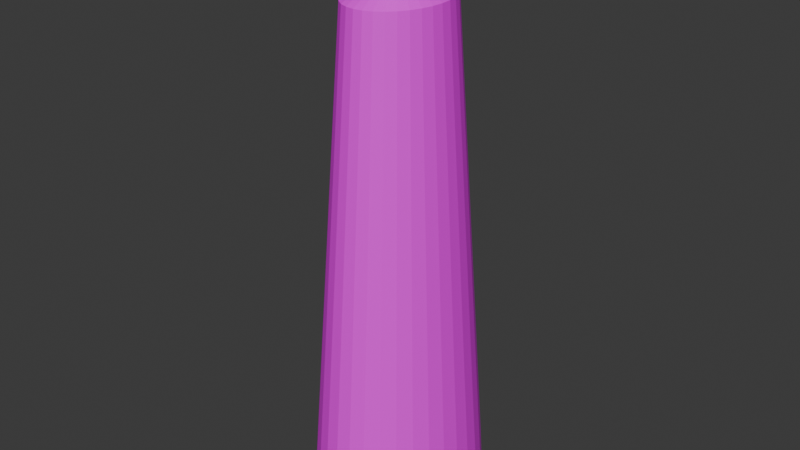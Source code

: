 # Source: toothpaste.blend  (saved by Blender 4.5.91; exported with 4.5.12 LTS)
import bpy
from mathutils import Matrix  # noqa: F401  (used for matrix-valued properties, if any)

bpy.ops.wm.read_factory_settings(use_empty=True)
scene = bpy.context.scene
scene.name = 'Scene'

# ---- collections
col_collection = bpy.data.collections.new('Collection'); scene.collection.children.link(col_collection)

# ---- images (referenced by path relative to the original .blend; pixels are not part of the script)
import os
ASSET_DIR = os.environ.get("B2B_ASSET_DIR", "")  # directory of the original .blend (textures are referenced by path, not embedded)
HERE = os.path.dirname(os.path.abspath(__file__))  # packed textures are extracted next to this script under _unpacked/

def load_image(name, relpath, width, height, colorspace="sRGB"):
    """Load a texture the original file referenced (path relative to the .blend, or extracted next to this script)."""
    p = next((c for c in (os.path.join(HERE, relpath), os.path.join(ASSET_DIR, relpath)) if relpath and os.path.exists(c)), "")
    if p:
        img = bpy.data.images.load(p, check_existing=True)
        img.name = name
    else:  # same state as the original file: an image datablock whose file is absent (Cycles renders it pink)
        img = bpy.data.images.new(name, width, height)
        img.source = "FILE"
        img.filepath = "//" + (relpath or name)
    img.colorspace_settings.name = colorspace
    return img
img_untitled_design_png = load_image('Untitled design.png', 'Untitled design.png', 1024, 1024, 'sRGB')

# ---- materials (node trees are filled in below, after node groups)
mat_tube = bpy.data.materials.new('tube')

# ---- material node trees
mat_tube.use_nodes = True; mat_tube.node_tree.nodes.clear()
_N = mat_tube.node_tree.nodes; _L = mat_tube.node_tree.links
n0 = _N.new('ShaderNodeBsdfPrincipled'); n0.name = 'Principled BSDF'; n0.location = (-200, 100)
n1 = _N.new('ShaderNodeOutputMaterial'); n1.name = 'Material Output'; n1.location = (200, 100)
n2 = _N.new('ShaderNodeTexImage'); n2.name = 'Image Texture'; n2.location = (-574, 85)
n2.image = img_untitled_design_png
n3 = _N.new('ShaderNodeMapping'); n3.name = 'Mapping'; n3.location = (-805, 55)
n3.inputs[1].default_value = (-0.15, 0.2, 0.0)
n3.inputs[2].default_value = (0.0, 0.0, 1.571)
n3.inputs[3].default_value = (1.0, 1.9, 1.0)
n4 = _N.new('ShaderNodeTexCoord'); n4.name = 'Texture Coordinate'; n4.location = (-985, 55)
_L.new(n0.outputs[0], n1.inputs[0])
_L.new(n3.outputs[0], n2.inputs[0])
_L.new(n4.outputs[2], n3.inputs[0])
_L.new(n2.outputs[0], n0.inputs[0])
n1.is_active_output = True

# ---- world
world_world = bpy.data.worlds.new('World'); scene.world = world_world
world_world.use_nodes = True; world_world.node_tree.nodes.clear()
_N = world_world.node_tree.nodes; _L = world_world.node_tree.links
n0 = _N.new('ShaderNodeOutputWorld'); n0.name = 'World Output'; n0.location = (200, 100)
n1 = _N.new('ShaderNodeBackground'); n1.name = 'Background'; n1.location = (-200, 100)
n1.inputs[0].default_value = (0.05088, 0.05088, 0.05088, 1.0)
_L.new(n1.outputs[0], n0.inputs[0])
n0.is_active_output = True
world_world.color = (0.05088, 0.05088, 0.05088)
world_world.sun_shadow_jitter_overblur = 0.0

# ---- meshes
me_cylinder = bpy.data.meshes.new('Cylinder')
me_cylinder.from_pydata([(-9.467e-09, 1.782, -1.0), (-1.031e-08, 0.1905, 8.554), (0.3476, 1.748, -1.0), (0.03717, 0.1869, 8.554), (0.6819, 1.646, -1.0), (0.07291, 0.176, 8.554), (0.99, 1.482, -1.0), (0.1058, 0.1584, 8.554), (1.26, 1.26, -1.0), (0.1347, 0.1347, 8.554), (1.482, 0.99, -1.0), (0.1584, 0.1058, 8.554), (1.646, 0.6819, -1.0), (0.176, 0.07291, 8.554), (1.748, 0.3476, -1.0), (0.1869, 0.03717, 8.554), (1.782, -1.165e-08, -1.0), (0.1905, 1.106e-08, 8.554), (1.748, -0.3476, -1.0), (0.1869, -0.03717, 8.554), (1.646, -0.6819, -1.0), (0.176, -0.07291, 8.554), (1.482, -0.99, -1.0), (0.1584, -0.1058, 8.554), (1.26, -1.26, -1.0), (0.1347, -0.1347, 8.554), (0.99, -1.482, -1.0), (0.1058, -0.1584, 8.554), (0.6819, -1.646, -1.0), (0.07291, -0.176, 8.554), (0.3476, -1.748, -1.0), (0.03717, -0.1869, 8.554), (-9.467e-09, -1.782, -1.0), (-1.031e-08, -0.1905, 8.554), (-0.3476, -1.748, -1.0), (-0.03717, -0.1869, 8.554), (-0.6819, -1.646, -1.0), (-0.07291, -0.176, 8.554), (-0.99, -1.482, -1.0), (-0.1058, -0.1584, 8.554), (-1.26, -1.26, -1.0), (-0.1347, -0.1347, 8.554), (-1.482, -0.99, -1.0), (-0.1584, -0.1058, 8.554), (-1.646, -0.6819, -1.0), (-0.176, -0.07291, 8.554), (-1.748, -0.3476, -1.0), (-0.1869, -0.03717, 8.554), (-1.782, -1.165e-08, -1.0), (-0.1905, 1.106e-08, 8.554), (-1.748, 0.3476, -1.0), (-0.1869, 0.03717, 8.554), (-1.646, 0.6819, -1.0), (-0.176, 0.07291, 8.554), (-1.482, 0.99, -1.0), (-0.1584, 0.1058, 8.554), (-1.26, 1.26, -1.0), (-0.1347, 0.1347, 8.554), (-0.99, 1.482, -1.0), (-0.1058, 0.1584, 8.554), (-0.6819, 1.646, -1.0), (-0.07291, 0.176, 8.554), (-0.3476, 1.748, -1.0), (-0.03717, 0.1869, 8.554), (-8.882e-09, 1.734, -0.2831), (0.3382, 1.7, -0.2831), (0.6634, 1.602, -0.2831), (0.9632, 1.441, -0.2831), (1.226, 1.226, -0.2831), (1.441, 0.9632, -0.2831), (1.602, 0.6634, -0.2831), (1.7, 0.3382, -0.2831), (1.734, -1.093e-08, -0.2831), (1.7, -0.3382, -0.2831), (1.602, -0.6634, -0.2831), (1.441, -0.9632, -0.2831), (1.226, -1.226, -0.2831), (0.9632, -1.441, -0.2831), (0.6634, -1.602, -0.2831), (0.3382, -1.7, -0.2831), (-8.882e-09, -1.734, -0.2831), (-0.3382, -1.7, -0.2831), (-0.6634, -1.602, -0.2831), (-0.9632, -1.441, -0.2831), (-1.226, -1.226, -0.2831), (-1.441, -0.9632, -0.2831), (-1.602, -0.6634, -0.2831), (-1.7, -0.3382, -0.2831), (-1.734, -1.093e-08, -0.2831), (-1.7, 0.3382, -0.2831), (-1.602, 0.6634, -0.2831), (-1.441, 0.9632, -0.2831), (-1.226, 1.226, -0.2831), (-0.9632, 1.441, -0.2831), (-0.6634, 1.602, -0.2831), (-0.3382, 1.7, -0.2831), (-5.921e-10, 1.049, 8.071), (0.2046, 1.029, 8.071), (0.4014, 0.9691, 8.071), (0.5827, 0.8721, 8.071), (0.7417, 0.7417, 8.071), (0.8721, 0.5827, 8.071), (0.9691, 0.4014, 8.071), (1.029, 0.2046, 8.071), (1.049, -7.288e-10, 8.071), (1.029, -0.2046, 8.071), (0.9691, -0.4014, 8.071), (0.8721, -0.5827, 8.071), (0.7417, -0.7417, 8.071), (0.5827, -0.8721, 8.071), (0.4014, -0.9691, 8.071), (0.2046, -1.029, 8.071), (-5.921e-10, -1.049, 8.071), (-0.2046, -1.029, 8.071), (-0.4014, -0.9691, 8.071), (-0.5827, -0.8721, 8.071), (-0.7417, -0.7417, 8.071), (-0.8721, -0.5827, 8.071), (-0.9691, -0.4014, 8.071), (-1.029, -0.2046, 8.071), (-1.049, -7.288e-10, 8.071), (-1.029, 0.2046, 8.071), (-0.9691, 0.4014, 8.071), (-0.8721, 0.5827, 8.071), (-0.7417, 0.7417, 8.071), (-0.5827, 0.8721, 8.071), (-0.4014, 0.9691, 8.071), (-0.2046, 1.029, 8.071)], [], [(96, 1, 3, 97), (97, 3, 5, 98), (98, 5, 7, 99), (99, 7, 9, 100), (100, 9, 11, 101), (101, 11, 13, 102), (102, 13, 15, 103), (103, 15, 17, 104), (104, 17, 19, 105), (105, 19, 21, 106), (106, 21, 23, 107), (107, 23, 25, 108), (108, 25, 27, 109), (109, 27, 29, 110), (110, 29, 31, 111), (111, 31, 33, 112), (112, 33, 35, 113), (113, 35, 37, 114), (114, 37, 39, 115), (115, 39, 41, 116), (116, 41, 43, 117), (117, 43, 45, 118), (118, 45, 47, 119), (119, 47, 49, 120), (120, 49, 51, 121), (121, 51, 53, 122), (122, 53, 55, 123), (123, 55, 57, 124), (124, 57, 59, 125), (125, 59, 61, 126), (3, 1, 63, 61, 59, 57, 55, 53, 51, 49, 47, 45, 43, 41, 39, 37, 35, 33, 31, 29, 27, 25, 23, 21, 19, 17, 15, 13, 11, 9, 7, 5), (126, 61, 63, 127), (127, 63, 1, 96), (0, 2, 4, 6, 8, 10, 12, 14, 16, 18, 20, 22, 24, 26, 28, 30, 32, 34, 36, 38, 40, 42, 44, 46, 48, 50, 52, 54, 56, 58, 60, 62), (62, 95, 64, 0), (60, 94, 95, 62), (58, 93, 94, 60), (56, 92, 93, 58), (54, 91, 92, 56), (52, 90, 91, 54), (50, 89, 90, 52), (48, 88, 89, 50), (46, 87, 88, 48), (44, 86, 87, 46), (42, 85, 86, 44), (40, 84, 85, 42), (38, 83, 84, 40), (36, 82, 83, 38), (34, 81, 82, 36), (32, 80, 81, 34), (30, 79, 80, 32), (28, 78, 79, 30), (26, 77, 78, 28), (24, 76, 77, 26), (22, 75, 76, 24), (20, 74, 75, 22), (18, 73, 74, 20), (16, 72, 73, 18), (14, 71, 72, 16), (12, 70, 71, 14), (10, 69, 70, 12), (8, 68, 69, 10), (6, 67, 68, 8), (4, 66, 67, 6), (2, 65, 66, 4), (0, 64, 65, 2), (95, 127, 96, 64), (94, 126, 127, 95), (93, 125, 126, 94), (92, 124, 125, 93), (91, 123, 124, 92), (90, 122, 123, 91), (89, 121, 122, 90), (88, 120, 121, 89), (87, 119, 120, 88), (86, 118, 119, 87), (85, 117, 118, 86), (84, 116, 117, 85), (83, 115, 116, 84), (82, 114, 115, 83), (81, 113, 114, 82), (80, 112, 113, 81), (79, 111, 112, 80), (78, 110, 111, 79), (77, 109, 110, 78), (76, 108, 109, 77), (75, 107, 108, 76), (74, 106, 107, 75), (73, 105, 106, 74), (72, 104, 105, 73), (71, 103, 104, 72), (70, 102, 103, 71), (69, 101, 102, 70), (68, 100, 101, 69), (67, 99, 100, 68), (66, 98, 99, 67), (65, 97, 98, 66), (64, 96, 97, 65)])
_uv = me_cylinder.uv_layers.new(name='UVMap')
_uv.uv.foreach_set('vector', [1.0, 0.9687, 1.0, 1.0, 0.9688, 1.0, 0.9688, 0.9687, 0.9688, 0.9687, 0.9688, 1.0, 0.9375, 1.0, 0.9375, 0.9687, 0.9375, 0.9687, 0.9375, 1.0, 0.9062, 1.0, 0.9062, 0.9687, 0.9062, 0.9687, 0.9062, 1.0, 0.875, 1.0, 0.875, 0.9687, 0.875, 0.9687, 0.875, 1.0, 0.8438, 1.0, 0.8437, 0.9687, 0.8437, 0.9687, 0.8438, 1.0, 0.8125, 1.0, 0.8125, 0.9687, 0.8125, 0.9687, 0.8125, 1.0, 0.7812, 1.0, 0.7812, 0.9687, 0.7812, 0.9687, 0.7812, 1.0, 0.75, 1.0, 0.75, 0.9687, 0.75, 0.9687, 0.75, 1.0, 0.7188, 1.0, 0.7188, 0.9687, 0.7188, 0.9687, 0.7188, 1.0, 0.6875, 1.0, 0.6875, 0.9687, 0.6875, 0.9687, 0.6875, 1.0, 0.6562, 1.0, 0.6562, 0.9687, 0.6562, 0.9687, 0.6562, 1.0, 0.625, 1.0, 0.625, 0.9687, 0.625, 0.9687, 0.625, 1.0, 0.5938, 1.0, 0.5938, 0.9687, 0.5938, 0.9687, 0.5938, 1.0, 0.5625, 1.0, 0.5625, 0.9687, 0.5625, 0.9687, 0.5625, 1.0, 0.5312, 1.0, 0.5312, 0.9687, 0.5312, 0.9687, 0.5312, 1.0, 0.5, 1.0, 0.5, 0.9687, 0.5, 0.9687, 0.5, 1.0, 0.4688, 1.0, 0.4688, 0.9687, 0.4688, 0.9687, 0.4688, 1.0, 0.4375, 1.0, 0.4375, 0.9687, 0.4375, 0.9687, 0.4375, 1.0, 0.4062, 1.0, 0.4062, 0.9687, 0.4062, 0.9687, 0.4062, 1.0, 0.375, 1.0, 0.375, 0.9687, 0.375, 0.9687, 0.375, 1.0, 0.3438, 1.0, 0.3437, 0.9687, 0.3437, 0.9687, 0.3438, 1.0, 0.3125, 1.0, 0.3125, 0.9687, 0.3125, 0.9687, 0.3125, 1.0, 0.2812, 1.0, 0.2812, 0.9687, 0.2812, 0.9687, 0.2812, 1.0, 0.25, 1.0, 0.25, 0.9687, 0.25, 0.9687, 0.25, 1.0, 0.2188, 1.0, 0.2188, 0.9687, 0.2188, 0.9687, 0.2188, 1.0, 0.1875, 1.0, 0.1875, 0.9687, 0.1875, 0.9687, 0.1875, 1.0, 0.1562, 1.0, 0.1562, 0.9687, 0.1562, 0.9687, 0.1562, 1.0, 0.125, 1.0, 0.125, 0.9687, 0.125, 0.9687, 0.125, 1.0, 0.09375, 1.0, 0.09375, 0.9687, 0.09375, 0.9687, 0.09375, 1.0, 0.0625, 1.0, 0.0625, 0.9687, 0.2968, 0.4854, 0.25, 0.49, 0.2032, 0.4854, 0.1582, 0.4717, 0.1167, 0.4496, 0.08029, 0.4197, 0.05045, 0.3833, 0.02827, 0.3418, 0.01461, 0.2968, 0.01, 0.25, 0.01461, 0.2032, 0.02827, 0.1582, 0.05045, 0.1167, 0.08029, 0.08029, 0.1167, 0.05045, 0.1582, 0.02827, 0.2032, 0.01461, 0.25, 0.01, 0.2968, 0.01461, 0.3418, 0.02827, 0.3833, 0.05045, 0.4197, 0.08029, 0.4496, 0.1167, 0.4717, 0.1582, 0.4854, 0.2032, 0.49, 0.25, 0.4854, 0.2968, 0.4717, 0.3418, 0.4496, 0.3833, 0.4197, 0.4197, 0.3833, 0.4496, 0.3418, 0.4717, 0.0625, 0.9687, 0.0625, 1.0, 0.03125, 1.0, 0.03125, 0.9687, 0.03125, 0.9687, 0.03125, 1.0, 0.0, 1.0, 0.0, 0.9687, 0.75, 0.49, 0.7968, 0.4854, 0.8418, 0.4717, 0.8833, 0.4496, 0.9197, 0.4197, 0.9496, 0.3833, 0.9717, 0.3418, 0.9854, 0.2968, 0.99, 0.25, 0.9854, 0.2032, 0.9717, 0.1582, 0.9496, 0.1167, 0.9197, 0.08029, 0.8833, 0.05045, 0.8418, 0.02827, 0.7968, 0.01461, 0.75, 0.01, 0.7032, 0.01461, 0.6582, 0.02827, 0.6167, 0.05045, 0.5803, 0.08029, 0.5504, 0.1167, 0.5283, 0.1582, 0.5146, 0.2032, 0.51, 0.25, 0.5146, 0.2968, 0.5283, 0.3418, 0.5504, 0.3833, 0.5803, 0.4197, 0.6167, 0.4496, 0.6582, 0.4717, 0.7032, 0.4854, 0.03125, 0.5, 0.03125, 0.5309, 0.0, 0.5309, 0.0, 0.5, 0.0625, 0.5, 0.0625, 0.5309, 0.03125, 0.5309, 0.03125, 0.5, 0.09375, 0.5, 0.09375, 0.5309, 0.0625, 0.5309, 0.0625, 0.5, 0.125, 0.5, 0.125, 0.5309, 0.09375, 0.5309, 0.09375, 0.5, 0.1562, 0.5, 0.1562, 0.5309, 0.125, 0.5309, 0.125, 0.5, 0.1875, 0.5, 0.1875, 0.5309, 0.1562, 0.5309, 0.1562, 0.5, 0.2188, 0.5, 0.2187, 0.5309, 0.1875, 0.5309, 0.1875, 0.5, 0.25, 0.5, 0.25, 0.5309, 0.2187, 0.5309, 0.2188, 0.5, 0.2812, 0.5, 0.2812, 0.5309, 0.25, 0.5309, 0.25, 0.5, 0.3125, 0.5, 0.3125, 0.5309, 0.2812, 0.5309, 0.2812, 0.5, 0.3438, 0.5, 0.3438, 0.5309, 0.3125, 0.5309, 0.3125, 0.5, 0.375, 0.5, 0.375, 0.5309, 0.3438, 0.5309, 0.3438, 0.5, 0.4062, 0.5, 0.4062, 0.5309, 0.375, 0.5309, 0.375, 0.5, 0.4375, 0.5, 0.4375, 0.5309, 0.4062, 0.5309, 0.4062, 0.5, 0.4688, 0.5, 0.4688, 0.5309, 0.4375, 0.5309, 0.4375, 0.5, 0.5, 0.5, 0.5, 0.5309, 0.4688, 0.5309, 0.4688, 0.5, 0.5312, 0.5, 0.5312, 0.5309, 0.5, 0.5309, 0.5, 0.5, 0.5625, 0.5, 0.5625, 0.5309, 0.5312, 0.5309, 0.5312, 0.5, 0.5938, 0.5, 0.5937, 0.5309, 0.5625, 0.5309, 0.5625, 0.5, 0.625, 0.5, 0.625, 0.5309, 0.5937, 0.5309, 0.5938, 0.5, 0.6562, 0.5, 0.6562, 0.5309, 0.625, 0.5309, 0.625, 0.5, 0.6875, 0.5, 0.6875, 0.5309, 0.6562, 0.5309, 0.6562, 0.5, 0.7188, 0.5, 0.7188, 0.5309, 0.6875, 0.5309, 0.6875, 0.5, 0.75, 0.5, 0.75, 0.5309, 0.7188, 0.5309, 0.7188, 0.5, 0.7812, 0.5, 0.7812, 0.5309, 0.75, 0.5309, 0.75, 0.5, 0.8125, 0.5, 0.8125, 0.5309, 0.7812, 0.5309, 0.7812, 0.5, 0.8438, 0.5, 0.8438, 0.5309, 0.8125, 0.5309, 0.8125, 0.5, 0.875, 0.5, 0.875, 0.5309, 0.8438, 0.5309, 0.8438, 0.5, 0.9062, 0.5, 0.9062, 0.5309, 0.875, 0.5309, 0.875, 0.5, 0.9375, 0.5, 0.9375, 0.5309, 0.9062, 0.5309, 0.9062, 0.5, 0.9688, 0.5, 0.9688, 0.5309, 0.9375, 0.5309, 0.9375, 0.5, 1.0, 0.5, 1.0, 0.5309, 0.9688, 0.5309, 0.9688, 0.5, 0.03125, 0.5309, 0.03125, 0.9687, 0.0, 0.9687, 0.0, 0.5309, 0.0625, 0.5309, 0.0625, 0.9687, 0.03125, 0.9687, 0.03125, 0.5309, 0.09375, 0.5309, 0.09375, 0.9687, 0.0625, 0.9687, 0.0625, 0.5309, 0.125, 0.5309, 0.125, 0.9687, 0.09375, 0.9687, 0.09375, 0.5309, 0.1562, 0.5309, 0.1562, 0.9687, 0.125, 0.9687, 0.125, 0.5309, 0.1875, 0.5309, 0.1875, 0.9687, 0.1562, 0.9687, 0.1562, 0.5309, 0.2187, 0.5309, 0.2188, 0.9687, 0.1875, 0.9687, 0.1875, 0.5309, 0.25, 0.5309, 0.25, 0.9687, 0.2188, 0.9687, 0.2187, 0.5309, 0.2812, 0.5309, 0.2812, 0.9687, 0.25, 0.9687, 0.25, 0.5309, 0.3125, 0.5309, 0.3125, 0.9687, 0.2812, 0.9687, 0.2812, 0.5309, 0.3438, 0.5309, 0.3437, 0.9687, 0.3125, 0.9687, 0.3125, 0.5309, 0.375, 0.5309, 0.375, 0.9687, 0.3437, 0.9687, 0.3438, 0.5309, 0.4062, 0.5309, 0.4062, 0.9687, 0.375, 0.9687, 0.375, 0.5309, 0.4375, 0.5309, 0.4375, 0.9687, 0.4062, 0.9687, 0.4062, 0.5309, 0.4688, 0.5309, 0.4688, 0.9687, 0.4375, 0.9687, 0.4375, 0.5309, 0.5, 0.5309, 0.5, 0.9687, 0.4688, 0.9687, 0.4688, 0.5309, 0.5312, 0.5309, 0.5312, 0.9687, 0.5, 0.9687, 0.5, 0.5309, 0.5625, 0.5309, 0.5625, 0.9687, 0.5312, 0.9687, 0.5312, 0.5309, 0.5937, 0.5309, 0.5938, 0.9687, 0.5625, 0.9687, 0.5625, 0.5309, 0.625, 0.5309, 0.625, 0.9687, 0.5938, 0.9687, 0.5937, 0.5309, 0.6562, 0.5309, 0.6562, 0.9687, 0.625, 0.9687, 0.625, 0.5309, 0.6875, 0.5309, 0.6875, 0.9687, 0.6562, 0.9687, 0.6562, 0.5309, 0.7188, 0.5309, 0.7188, 0.9687, 0.6875, 0.9687, 0.6875, 0.5309, 0.75, 0.5309, 0.75, 0.9687, 0.7188, 0.9687, 0.7188, 0.5309, 0.7812, 0.5309, 0.7812, 0.9687, 0.75, 0.9687, 0.75, 0.5309, 0.8125, 0.5309, 0.8125, 0.9687, 0.7812, 0.9687, 0.7812, 0.5309, 0.8438, 0.5309, 0.8437, 0.9687, 0.8125, 0.9687, 0.8125, 0.5309, 0.875, 0.5309, 0.875, 0.9687, 0.8437, 0.9687, 0.8438, 0.5309, 0.9062, 0.5309, 0.9062, 0.9687, 0.875, 0.9687, 0.875, 0.5309, 0.9375, 0.5309, 0.9375, 0.9687, 0.9062, 0.9687, 0.9062, 0.5309, 0.9688, 0.5309, 0.9688, 0.9687, 0.9375, 0.9687, 0.9375, 0.5309, 1.0, 0.5309, 1.0, 0.9687, 0.9688, 0.9687, 0.9688, 0.5309])
me_cylinder.materials.append(mat_tube)
me_cylinder.update()
me_cylinder_001 = bpy.data.meshes.new('Cylinder.001')
me_cylinder_001.from_pydata([(0.0, 1.0, -1.0), (0.0, 1.0, 1.0), (0.1951, 0.9808, -1.0), (0.1951, 0.9808, 1.0), (0.3827, 0.9239, -1.0), (0.3827, 0.9239, 1.0), (0.5556, 0.8315, -1.0), (0.5556, 0.8315, 1.0), (0.7071, 0.7071, -1.0), (0.7071, 0.7071, 1.0), (0.8315, 0.5556, -1.0), (0.8315, 0.5556, 1.0), (0.9239, 0.3827, -1.0), (0.9239, 0.3827, 1.0), (0.9808, 0.1951, -1.0), (0.9808, 0.1951, 1.0), (1.0, 0.0, -1.0), (1.0, 0.0, 1.0), (0.9808, -0.1951, -1.0), (0.9808, -0.1951, 1.0), (0.9239, -0.3827, -1.0), (0.9239, -0.3827, 1.0), (0.8315, -0.5556, -1.0), (0.8315, -0.5556, 1.0), (0.7071, -0.7071, -1.0), (0.7071, -0.7071, 1.0), (0.5556, -0.8315, -1.0), (0.5556, -0.8315, 1.0), (0.3827, -0.9239, -1.0), (0.3827, -0.9239, 1.0), (0.1951, -0.9808, -1.0), (0.1951, -0.9808, 1.0), (0.0, -1.0, -1.0), (0.0, -1.0, 1.0), (-0.1951, -0.9808, -1.0), (-0.1951, -0.9808, 1.0), (-0.3827, -0.9239, -1.0), (-0.3827, -0.9239, 1.0), (-0.5556, -0.8315, -1.0), (-0.5556, -0.8315, 1.0), (-0.7071, -0.7071, -1.0), (-0.7071, -0.7071, 1.0), (-0.8315, -0.5556, -1.0), (-0.8315, -0.5556, 1.0), (-0.9239, -0.3827, -1.0), (-0.9239, -0.3827, 1.0), (-0.9808, -0.1951, -1.0), (-0.9808, -0.1951, 1.0), (-1.0, 0.0, -1.0), (-1.0, 0.0, 1.0), (-0.9808, 0.1951, -1.0), (-0.9808, 0.1951, 1.0), (-0.9239, 0.3827, -1.0), (-0.9239, 0.3827, 1.0), (-0.8315, 0.5556, -1.0), (-0.8315, 0.5556, 1.0), (-0.7071, 0.7071, -1.0), (-0.7071, 0.7071, 1.0), (-0.5556, 0.8315, -1.0), (-0.5556, 0.8315, 1.0), (-0.3827, 0.9239, -1.0), (-0.3827, 0.9239, 1.0), (-0.1951, 0.9808, -1.0), (-0.1951, 0.9808, 1.0)], [], [(0, 1, 3, 2), (2, 3, 5, 4), (4, 5, 7, 6), (6, 7, 9, 8), (8, 9, 11, 10), (10, 11, 13, 12), (12, 13, 15, 14), (14, 15, 17, 16), (16, 17, 19, 18), (18, 19, 21, 20), (20, 21, 23, 22), (22, 23, 25, 24), (24, 25, 27, 26), (26, 27, 29, 28), (28, 29, 31, 30), (30, 31, 33, 32), (32, 33, 35, 34), (34, 35, 37, 36), (36, 37, 39, 38), (38, 39, 41, 40), (40, 41, 43, 42), (42, 43, 45, 44), (44, 45, 47, 46), (46, 47, 49, 48), (48, 49, 51, 50), (50, 51, 53, 52), (52, 53, 55, 54), (54, 55, 57, 56), (56, 57, 59, 58), (58, 59, 61, 60), (3, 1, 63, 61, 59, 57, 55, 53, 51, 49, 47, 45, 43, 41, 39, 37, 35, 33, 31, 29, 27, 25, 23, 21, 19, 17, 15, 13, 11, 9, 7, 5), (60, 61, 63, 62), (62, 63, 1, 0), (0, 2, 4, 6, 8, 10, 12, 14, 16, 18, 20, 22, 24, 26, 28, 30, 32, 34, 36, 38, 40, 42, 44, 46, 48, 50, 52, 54, 56, 58, 60, 62)])
_uv = me_cylinder_001.uv_layers.new(name='UVMap')
_uv.uv.foreach_set('vector', [1.0, 0.5, 1.0, 1.0, 0.9688, 1.0, 0.9688, 0.5, 0.9688, 0.5, 0.9688, 1.0, 0.9375, 1.0, 0.9375, 0.5, 0.9375, 0.5, 0.9375, 1.0, 0.9062, 1.0, 0.9062, 0.5, 0.9062, 0.5, 0.9062, 1.0, 0.875, 1.0, 0.875, 0.5, 0.875, 0.5, 0.875, 1.0, 0.8438, 1.0, 0.8438, 0.5, 0.8438, 0.5, 0.8438, 1.0, 0.8125, 1.0, 0.8125, 0.5, 0.8125, 0.5, 0.8125, 1.0, 0.7812, 1.0, 0.7812, 0.5, 0.7812, 0.5, 0.7812, 1.0, 0.75, 1.0, 0.75, 0.5, 0.75, 0.5, 0.75, 1.0, 0.7188, 1.0, 0.7188, 0.5, 0.7188, 0.5, 0.7188, 1.0, 0.6875, 1.0, 0.6875, 0.5, 0.6875, 0.5, 0.6875, 1.0, 0.6562, 1.0, 0.6562, 0.5, 0.6562, 0.5, 0.6562, 1.0, 0.625, 1.0, 0.625, 0.5, 0.625, 0.5, 0.625, 1.0, 0.5938, 1.0, 0.5938, 0.5, 0.5938, 0.5, 0.5938, 1.0, 0.5625, 1.0, 0.5625, 0.5, 0.5625, 0.5, 0.5625, 1.0, 0.5312, 1.0, 0.5312, 0.5, 0.5312, 0.5, 0.5312, 1.0, 0.5, 1.0, 0.5, 0.5, 0.5, 0.5, 0.5, 1.0, 0.4688, 1.0, 0.4688, 0.5, 0.4688, 0.5, 0.4688, 1.0, 0.4375, 1.0, 0.4375, 0.5, 0.4375, 0.5, 0.4375, 1.0, 0.4062, 1.0, 0.4062, 0.5, 0.4062, 0.5, 0.4062, 1.0, 0.375, 1.0, 0.375, 0.5, 0.375, 0.5, 0.375, 1.0, 0.3438, 1.0, 0.3438, 0.5, 0.3438, 0.5, 0.3438, 1.0, 0.3125, 1.0, 0.3125, 0.5, 0.3125, 0.5, 0.3125, 1.0, 0.2812, 1.0, 0.2812, 0.5, 0.2812, 0.5, 0.2812, 1.0, 0.25, 1.0, 0.25, 0.5, 0.25, 0.5, 0.25, 1.0, 0.2188, 1.0, 0.2188, 0.5, 0.2188, 0.5, 0.2188, 1.0, 0.1875, 1.0, 0.1875, 0.5, 0.1875, 0.5, 0.1875, 1.0, 0.1562, 1.0, 0.1562, 0.5, 0.1562, 0.5, 0.1562, 1.0, 0.125, 1.0, 0.125, 0.5, 0.125, 0.5, 0.125, 1.0, 0.09375, 1.0, 0.09375, 0.5, 0.09375, 0.5, 0.09375, 1.0, 0.0625, 1.0, 0.0625, 0.5, 0.2968, 0.4854, 0.25, 0.49, 0.2032, 0.4854, 0.1582, 0.4717, 0.1167, 0.4496, 0.08029, 0.4197, 0.05045, 0.3833, 0.02827, 0.3418, 0.01461, 0.2968, 0.01, 0.25, 0.01461, 0.2032, 0.02827, 0.1582, 0.05045, 0.1167, 0.08029, 0.08029, 0.1167, 0.05045, 0.1582, 0.02827, 0.2032, 0.01461, 0.25, 0.01, 0.2968, 0.01461, 0.3418, 0.02827, 0.3833, 0.05045, 0.4197, 0.08029, 0.4496, 0.1167, 0.4717, 0.1582, 0.4854, 0.2032, 0.49, 0.25, 0.4854, 0.2968, 0.4717, 0.3418, 0.4496, 0.3833, 0.4197, 0.4197, 0.3833, 0.4496, 0.3418, 0.4717, 0.0625, 0.5, 0.0625, 1.0, 0.03125, 1.0, 0.03125, 0.5, 0.03125, 0.5, 0.03125, 1.0, 0.0, 1.0, 0.0, 0.5, 0.75, 0.49, 0.7968, 0.4854, 0.8418, 0.4717, 0.8833, 0.4496, 0.9197, 0.4197, 0.9496, 0.3833, 0.9717, 0.3418, 0.9854, 0.2968, 0.99, 0.25, 0.9854, 0.2032, 0.9717, 0.1582, 0.9496, 0.1167, 0.9197, 0.08029, 0.8833, 0.05045, 0.8418, 0.02827, 0.7968, 0.01461, 0.75, 0.01, 0.7032, 0.01461, 0.6582, 0.02827, 0.6167, 0.05045, 0.5803, 0.08029, 0.5504, 0.1167, 0.5283, 0.1582, 0.5146, 0.2032, 0.51, 0.25, 0.5146, 0.2968, 0.5283, 0.3418, 0.5504, 0.3833, 0.5803, 0.4197, 0.6167, 0.4496, 0.6582, 0.4717, 0.7032, 0.4854])
me_cylinder_001.update()

# ---- objects
ob_cylinder = bpy.data.objects.new('Cylinder', me_cylinder)
ob_cylinder_001 = bpy.data.objects.new('Cylinder.001', me_cylinder_001)

# ---- transforms, parenting, visibility, modifiers, constraints
ob_cylinder.location = (0.0, 0.0, 0.0)
ob_cylinder.scale = (0.7647, 1.0, 1.0)
ob_cylinder_001.location = (-0.001325, 0.01103, 8.938)
ob_cylinder_001.scale = (0.4408, 0.4408, 0.4408)

# ---- collection membership
col_collection.objects.link(ob_cylinder)
col_collection.objects.link(ob_cylinder_001)

# ---- scene / render settings (as saved in the file)
scene.frame_start = 1; scene.frame_end = 250; scene.frame_set(1)
scene.render.engine = 'BLENDER_EEVEE_NEXT'
bpy.context.view_layer.update()

# ---- added for rendering (the .blend has no active camera and no usable light): camera, sun
cam_auto = bpy.data.cameras.new('AutoCamera')
cam_auto.lens = 50.0
cam_auto.sensor_width = 36.0
cam_auto.clip_end = 1000.0
ob_auto_camera = bpy.data.objects.new('AutoCamera', cam_auto)
scene.collection.objects.link(ob_auto_camera)
ob_auto_camera.location = (10.4611, -12.5533, 12.5581)
ob_auto_camera.rotation_euler = (1.09748, -7.21219e-08, 0.694738)
scene.camera = ob_auto_camera
light_auto_sun = bpy.data.lights.new('AutoSun', 'SUN')
light_auto_sun.energy = 3.0
light_auto_sun.angle = 0.0523599
ob_auto_sun = bpy.data.objects.new('AutoSun', light_auto_sun)
scene.collection.objects.link(ob_auto_sun)
ob_auto_sun.rotation_euler = (0.872665, 0.174533, 0.523599)
bpy.context.view_layer.update()
